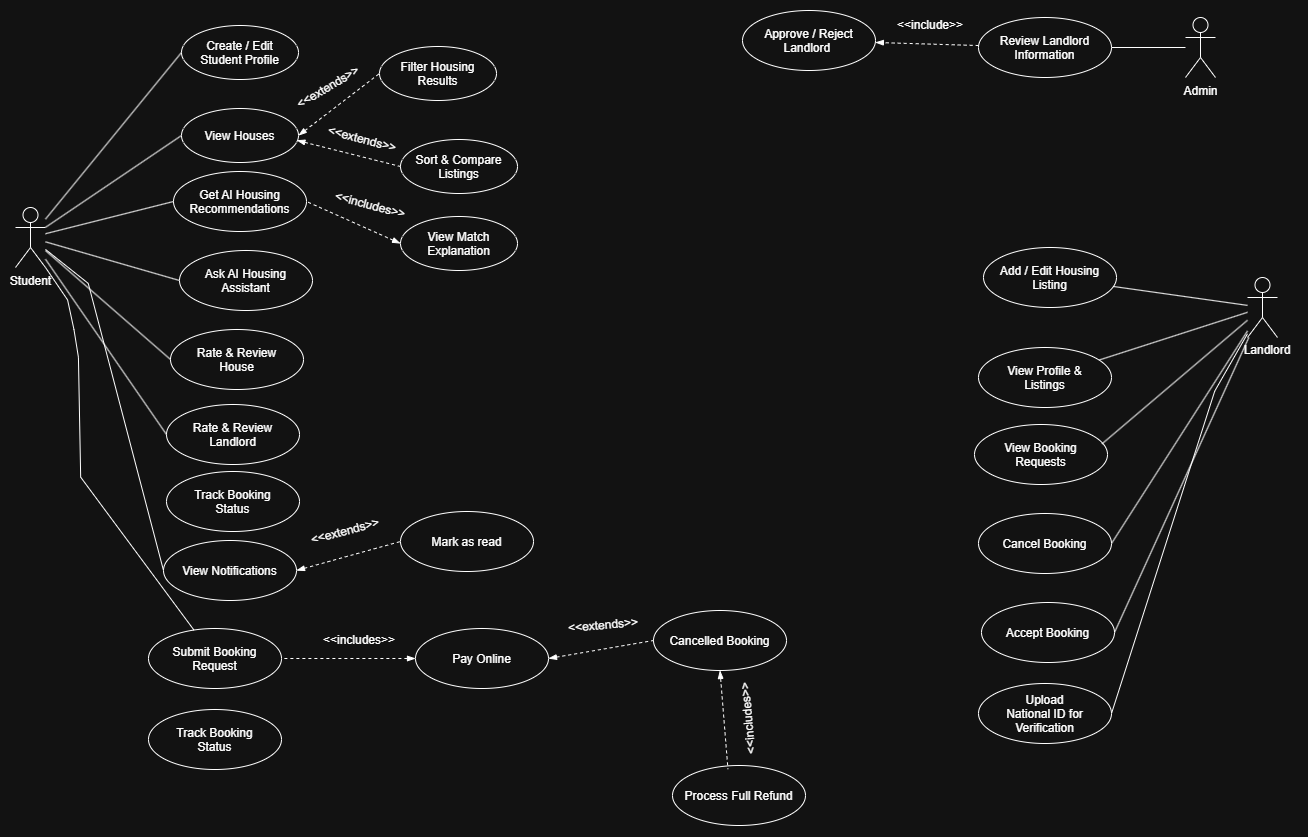

The diagram above was exported from draw.io. Its source (the exported page's mxGraphModel, read from the mxfile embedded in the PNG):
<mxGraphModel dx="1948" dy="919" grid="0" gridSize="10" guides="1" tooltips="1" connect="1" arrows="1" fold="1" page="0" pageScale="1" pageWidth="850" pageHeight="1100" math="0" shadow="0">
  <root>
    <mxCell id="0" />
    <mxCell id="1" parent="0" />
    <mxCell id="gvDzgDU3dtatEn__pjne-15" edge="1" parent="1" source="eUiwfjsxxR0hZpxq2F5Y-1" style="rounded=0;orthogonalLoop=1;jettySize=auto;html=1;entryX=0;entryY=0.5;entryDx=0;entryDy=0;defaultLabelBackgroundColor=page;endArrow=none;endFill=0;" target="gvDzgDU3dtatEn__pjne-11">
      <mxGeometry relative="1" x="-0.0007" as="geometry">
        <Array as="points">
          <mxPoint x="402.75" y="496.9" />
        </Array>
      </mxGeometry>
    </mxCell>
    <mxCell id="gvDzgDU3dtatEn__pjne-19" edge="1" parent="1" source="eUiwfjsxxR0hZpxq2F5Y-1" style="edgeStyle=none;shape=connector;rounded=0;orthogonalLoop=1;jettySize=auto;html=1;entryX=0;entryY=0.5;entryDx=0;entryDy=0;strokeColor=default;align=center;verticalAlign=middle;fontFamily=Helvetica;fontSize=11;fontColor=default;labelBackgroundColor=default;defaultLabelBackgroundColor=page;endArrow=none;endFill=0;" target="gvDzgDU3dtatEn__pjne-16">
      <mxGeometry relative="1" as="geometry" />
    </mxCell>
    <mxCell id="gvDzgDU3dtatEn__pjne-28" edge="1" parent="1" source="eUiwfjsxxR0hZpxq2F5Y-1" style="edgeStyle=none;shape=connector;rounded=0;orthogonalLoop=1;jettySize=auto;html=1;entryX=0;entryY=0.5;entryDx=0;entryDy=0;strokeColor=default;align=center;verticalAlign=middle;fontFamily=Helvetica;fontSize=11;fontColor=default;labelBackgroundColor=default;defaultLabelBackgroundColor=page;endArrow=none;endFill=0;" target="gvDzgDU3dtatEn__pjne-27">
      <mxGeometry relative="1" as="geometry" />
    </mxCell>
    <mxCell id="eUiwfjsxxR0hZpxq2F5Y-1" parent="1" style="shape=umlActor;verticalLabelPosition=bottom;verticalAlign=top;html=1;outlineConnect=0;" value="Student" vertex="1">
      <mxGeometry height="60" width="30" x="330" y="421" as="geometry" />
    </mxCell>
    <mxCell id="gvDzgDU3dtatEn__pjne-2" parent="1" style="ellipse;whiteSpace=wrap;html=1;shapeInside=1;" value="Create / Edit Student Profile" vertex="1">
      <mxGeometry height="54" width="117" x="496" y="239" as="geometry" />
    </mxCell>
    <mxCell id="gvDzgDU3dtatEn__pjne-3" parent="1" style="ellipse;whiteSpace=wrap;html=1;shapeInside=1;" value="Get AI Housing Recommendations" vertex="1">
      <mxGeometry height="60" width="133" x="488" y="385" as="geometry" />
    </mxCell>
    <mxCell id="gvDzgDU3dtatEn__pjne-4" parent="1" style="ellipse;whiteSpace=wrap;html=1;shapeInside=1;" value="Rate &amp;amp; Review House" vertex="1">
      <mxGeometry height="60" width="133" x="485" y="543" as="geometry" />
    </mxCell>
    <mxCell id="gvDzgDU3dtatEn__pjne-5" parent="1" style="ellipse;whiteSpace=wrap;html=1;shapeInside=1;" value="Rate &amp;amp; Review Landlord" vertex="1">
      <mxGeometry height="60" width="133" x="481" y="618" as="geometry" />
    </mxCell>
    <mxCell id="gvDzgDU3dtatEn__pjne-6" edge="1" parent="1" source="eUiwfjsxxR0hZpxq2F5Y-1" style="endArrow=none;html=1;rounded=0;defaultLabelBackgroundColor=page;entryX=0;entryY=0.5;entryDx=0;entryDy=0;" target="gvDzgDU3dtatEn__pjne-2" value="">
      <mxGeometry height="50" relative="1" width="50" as="geometry">
        <mxPoint x="419" y="496" as="sourcePoint" />
        <mxPoint x="469" y="446" as="targetPoint" />
      </mxGeometry>
    </mxCell>
    <mxCell id="gvDzgDU3dtatEn__pjne-7" edge="1" parent="1" source="eUiwfjsxxR0hZpxq2F5Y-1" style="endArrow=none;html=1;rounded=0;defaultLabelBackgroundColor=page;entryX=0;entryY=0.5;entryDx=0;entryDy=0;" target="gvDzgDU3dtatEn__pjne-3" value="">
      <mxGeometry height="50" relative="1" width="50" as="geometry">
        <mxPoint x="519" y="503" as="sourcePoint" />
        <mxPoint x="639" y="429" as="targetPoint" />
      </mxGeometry>
    </mxCell>
    <mxCell id="gvDzgDU3dtatEn__pjne-8" edge="1" parent="1" source="eUiwfjsxxR0hZpxq2F5Y-1" style="endArrow=none;html=1;rounded=0;defaultLabelBackgroundColor=page;entryX=0;entryY=0.5;entryDx=0;entryDy=0;" target="gvDzgDU3dtatEn__pjne-4" value="">
      <mxGeometry height="50" relative="1" width="50" as="geometry">
        <mxPoint x="467" y="527" as="sourcePoint" />
        <mxPoint x="587" y="453" as="targetPoint" />
      </mxGeometry>
    </mxCell>
    <mxCell id="gvDzgDU3dtatEn__pjne-9" edge="1" parent="1" source="eUiwfjsxxR0hZpxq2F5Y-1" style="endArrow=none;html=1;rounded=0;defaultLabelBackgroundColor=page;entryX=0;entryY=0.5;entryDx=0;entryDy=0;" target="gvDzgDU3dtatEn__pjne-5" value="">
      <mxGeometry height="50" relative="1" width="50" as="geometry">
        <mxPoint x="539" y="473" as="sourcePoint" />
        <mxPoint x="643" y="519" as="targetPoint" />
      </mxGeometry>
    </mxCell>
    <mxCell id="gvDzgDU3dtatEn__pjne-10" parent="1" style="ellipse;whiteSpace=wrap;html=1;shapeInside=1;" value="Track Booking Status" vertex="1">
      <mxGeometry height="60" width="133" x="481" y="685" as="geometry" />
    </mxCell>
    <mxCell id="gvDzgDU3dtatEn__pjne-11" parent="1" style="ellipse;whiteSpace=wrap;html=1;shapeInside=1;" value="View Notifications" vertex="1">
      <mxGeometry height="60" width="133" x="478" y="754" as="geometry" />
    </mxCell>
    <mxCell id="gvDzgDU3dtatEn__pjne-12" edge="1" parent="1" source="gvDzgDU3dtatEn__pjne-11" style="endArrow=none;dashed=1;html=1;rounded=0;defaultLabelBackgroundColor=page;exitX=1;exitY=0.5;exitDx=0;exitDy=0;entryX=0;entryY=0.5;entryDx=0;entryDy=0;startArrow=blockThin;startFill=1;" target="gvDzgDU3dtatEn__pjne-14" value="">
      <mxGeometry height="50" relative="1" width="50" as="geometry">
        <mxPoint x="595" y="618" as="sourcePoint" />
        <mxPoint x="807.83" y="685.33" as="targetPoint" />
      </mxGeometry>
    </mxCell>
    <mxCell id="gvDzgDU3dtatEn__pjne-13" parent="1" style="text;html=1;whiteSpace=wrap;strokeColor=none;fillColor=none;align=center;verticalAlign=middle;rounded=0;rotation=-15;" value="&amp;lt;&amp;lt;extends&amp;gt;&amp;gt;" vertex="1">
      <mxGeometry height="30" width="60" x="630" y="730" as="geometry" />
    </mxCell>
    <mxCell id="gvDzgDU3dtatEn__pjne-14" parent="1" style="ellipse;whiteSpace=wrap;html=1;shapeInside=1;" value="Mark as read" vertex="1">
      <mxGeometry height="60" width="133" x="715" y="725" as="geometry" />
    </mxCell>
    <mxCell id="gvDzgDU3dtatEn__pjne-16" parent="1" style="ellipse;whiteSpace=wrap;html=1;shapeInside=1;" value="View Houses" vertex="1">
      <mxGeometry height="54" width="117" x="496" y="322" as="geometry" />
    </mxCell>
    <mxCell id="gvDzgDU3dtatEn__pjne-17" parent="1" style="ellipse;whiteSpace=wrap;html=1;shapeInside=1;" value="Filter Housing Results" vertex="1">
      <mxGeometry height="54" width="117" x="694" y="260" as="geometry" />
    </mxCell>
    <mxCell id="gvDzgDU3dtatEn__pjne-18" parent="1" style="ellipse;whiteSpace=wrap;html=1;shapeInside=1;" value="Sort &amp;amp; Compare Listings" vertex="1">
      <mxGeometry height="54" width="117" x="715" y="353" as="geometry" />
    </mxCell>
    <mxCell id="gvDzgDU3dtatEn__pjne-20" edge="1" parent="1" source="gvDzgDU3dtatEn__pjne-16" style="endArrow=none;dashed=1;html=1;rounded=0;defaultLabelBackgroundColor=page;exitX=1;exitY=0.5;exitDx=0;exitDy=0;entryX=0;entryY=0.5;entryDx=0;entryDy=0;startArrow=blockThin;startFill=1;" target="gvDzgDU3dtatEn__pjne-17" value="">
      <mxGeometry height="50" relative="1" width="50" as="geometry">
        <mxPoint x="830" y="482" as="sourcePoint" />
        <mxPoint x="1016" y="476" as="targetPoint" />
      </mxGeometry>
    </mxCell>
    <mxCell id="gvDzgDU3dtatEn__pjne-21" edge="1" parent="1" source="gvDzgDU3dtatEn__pjne-16" style="endArrow=none;dashed=1;html=1;rounded=0;defaultLabelBackgroundColor=page;exitX=0.986;exitY=0.59;exitDx=0;exitDy=0;entryX=0;entryY=0.5;entryDx=0;entryDy=0;startArrow=blockThin;startFill=1;exitPerimeter=0;" target="gvDzgDU3dtatEn__pjne-18" value="">
      <mxGeometry height="50" relative="1" width="50" as="geometry">
        <mxPoint x="709" y="417" as="sourcePoint" />
        <mxPoint x="762" y="382" as="targetPoint" />
      </mxGeometry>
    </mxCell>
    <mxCell id="gvDzgDU3dtatEn__pjne-22" parent="1" style="text;html=1;whiteSpace=wrap;strokeColor=none;fillColor=none;align=center;verticalAlign=middle;rounded=0;rotation=-31;" value="&amp;lt;&amp;lt;extends&amp;gt;&amp;gt;" vertex="1">
      <mxGeometry height="30" width="60" x="613" y="286" as="geometry" />
    </mxCell>
    <mxCell id="gvDzgDU3dtatEn__pjne-23" parent="1" style="text;html=1;whiteSpace=wrap;strokeColor=none;fillColor=none;align=center;verticalAlign=middle;rounded=0;rotation=15;" value="&amp;lt;&amp;lt;extends&amp;gt;&amp;gt;" vertex="1">
      <mxGeometry height="30" width="60" x="647.0005901447141" y="337.99865175783333" as="geometry" />
    </mxCell>
    <mxCell id="gvDzgDU3dtatEn__pjne-24" parent="1" style="ellipse;whiteSpace=wrap;html=1;shapeInside=1;" value="View Match Explanation" vertex="1">
      <mxGeometry height="54" width="117" x="715" y="430" as="geometry" />
    </mxCell>
    <mxCell id="gvDzgDU3dtatEn__pjne-25" edge="1" parent="1" source="gvDzgDU3dtatEn__pjne-24" style="endArrow=none;dashed=1;html=1;rounded=0;defaultLabelBackgroundColor=page;exitX=0;exitY=0.5;exitDx=0;exitDy=0;entryX=1;entryY=0.5;entryDx=0;entryDy=0;startArrow=blockThin;startFill=1;" target="gvDzgDU3dtatEn__pjne-3" value="">
      <mxGeometry height="50" relative="1" width="50" as="geometry">
        <mxPoint x="774" y="462" as="sourcePoint" />
        <mxPoint x="878" y="488" as="targetPoint" />
      </mxGeometry>
    </mxCell>
    <mxCell id="gvDzgDU3dtatEn__pjne-26" parent="1" style="text;html=1;whiteSpace=wrap;strokeColor=none;fillColor=none;align=center;verticalAlign=middle;rounded=0;rotation=15;" value="&amp;lt;&amp;lt;includes&amp;gt;&amp;gt;" vertex="1">
      <mxGeometry height="30" width="60" x="655.0000604652098" y="404.0034587474116" as="geometry" />
    </mxCell>
    <mxCell id="gvDzgDU3dtatEn__pjne-27" parent="1" style="ellipse;whiteSpace=wrap;html=1;shapeInside=1;" value="Ask AI Housing Assistant" vertex="1">
      <mxGeometry height="60" width="133" x="494" y="464" as="geometry" />
    </mxCell>
    <mxCell id="gvDzgDU3dtatEn__pjne-29" parent="1" style="ellipse;whiteSpace=wrap;html=1;shapeInside=1;" value="Submit Booking Request" vertex="1">
      <mxGeometry height="60" width="133" x="463" y="842" as="geometry" />
    </mxCell>
    <mxCell id="gvDzgDU3dtatEn__pjne-30" parent="1" style="ellipse;whiteSpace=wrap;html=1;shapeInside=1;" value="Cancelled Booking" vertex="1">
      <mxGeometry height="60" width="133" x="968" y="824" as="geometry" />
    </mxCell>
    <mxCell id="gvDzgDU3dtatEn__pjne-31" edge="1" parent="1" source="gvDzgDU3dtatEn__pjne-36" style="endArrow=none;dashed=1;html=1;rounded=0;defaultLabelBackgroundColor=page;entryX=0;entryY=0.5;entryDx=0;entryDy=0;startArrow=blockThin;startFill=1;exitX=1;exitY=0.5;exitDx=0;exitDy=0;" target="gvDzgDU3dtatEn__pjne-30" value="">
      <mxGeometry height="50" relative="1" width="50" as="geometry">
        <mxPoint x="870.35" y="864.53" as="sourcePoint" />
        <mxPoint x="967" y="876" as="targetPoint" />
      </mxGeometry>
    </mxCell>
    <mxCell id="gvDzgDU3dtatEn__pjne-32" parent="1" style="text;html=1;whiteSpace=wrap;strokeColor=none;fillColor=none;align=center;verticalAlign=middle;rounded=0;rotation=-5;" value="&amp;lt;&amp;lt;extends&amp;gt;&amp;gt;" vertex="1">
      <mxGeometry height="30" width="60" x="888.0000604652098" y="824.0034587474116" as="geometry" />
    </mxCell>
    <mxCell id="gvDzgDU3dtatEn__pjne-33" parent="1" style="ellipse;whiteSpace=wrap;html=1;shapeInside=1;" value="Track Booking Status" vertex="1">
      <mxGeometry height="60" width="133" x="463" y="923" as="geometry" />
    </mxCell>
    <mxCell id="gvDzgDU3dtatEn__pjne-35" edge="1" parent="1" source="gvDzgDU3dtatEn__pjne-29" style="edgeStyle=none;shape=connector;rounded=0;orthogonalLoop=1;jettySize=auto;html=1;entryX=1;entryY=1;entryDx=0;entryDy=0;entryPerimeter=0;strokeColor=default;align=center;verticalAlign=middle;fontFamily=Helvetica;fontSize=11;fontColor=default;labelBackgroundColor=default;defaultLabelBackgroundColor=page;endArrow=none;endFill=0;" target="eUiwfjsxxR0hZpxq2F5Y-1">
      <mxGeometry relative="1" x="0.035" as="geometry">
        <Array as="points">
          <mxPoint x="395.17" y="690.67" />
          <mxPoint x="392.92" y="570.76" />
          <mxPoint x="388.44" y="542.92" />
          <mxPoint x="382.1" y="513.46" />
        </Array>
      </mxGeometry>
    </mxCell>
    <mxCell id="gvDzgDU3dtatEn__pjne-37" edge="1" parent="1" source="gvDzgDU3dtatEn__pjne-36" style="edgeStyle=none;shape=connector;rounded=0;orthogonalLoop=1;jettySize=auto;html=1;entryX=1;entryY=0.5;entryDx=0;entryDy=0;strokeColor=default;align=center;verticalAlign=middle;fontFamily=Helvetica;fontSize=11;fontColor=default;labelBackgroundColor=default;defaultLabelBackgroundColor=page;endArrow=none;endFill=0;dashed=1;startArrow=blockThin;startFill=1;" target="gvDzgDU3dtatEn__pjne-29">
      <mxGeometry relative="1" as="geometry" />
    </mxCell>
    <mxCell id="gvDzgDU3dtatEn__pjne-36" parent="1" style="ellipse;whiteSpace=wrap;html=1;shapeInside=1;" value="Pay Online" vertex="1">
      <mxGeometry height="60" width="133" x="730" y="842" as="geometry" />
    </mxCell>
    <mxCell id="gvDzgDU3dtatEn__pjne-39" parent="1" style="text;html=1;whiteSpace=wrap;strokeColor=none;fillColor=none;align=center;verticalAlign=middle;rounded=0;rotation=0;" value="&amp;lt;&amp;lt;includes&amp;gt;&amp;gt;" vertex="1">
      <mxGeometry height="30" width="60" x="644.0000604652098" y="839.0034587474116" as="geometry" />
    </mxCell>
    <mxCell id="gvDzgDU3dtatEn__pjne-40" parent="1" style="ellipse;whiteSpace=wrap;html=1;shapeInside=1;" value="Process Full Refund" vertex="1">
      <mxGeometry height="60" width="133" x="987" y="979" as="geometry" />
    </mxCell>
    <mxCell id="gvDzgDU3dtatEn__pjne-41" parent="1" style="text;html=1;whiteSpace=wrap;strokeColor=none;fillColor=none;align=center;verticalAlign=middle;rounded=0;rotation=-95;" value="&amp;lt;&amp;lt;includes&amp;gt;&amp;gt;" vertex="1">
      <mxGeometry height="30" width="60" x="1033.0031770839673" y="916.997592753806" as="geometry" />
    </mxCell>
    <mxCell id="gvDzgDU3dtatEn__pjne-42" edge="1" parent="1" source="gvDzgDU3dtatEn__pjne-30" style="endArrow=none;dashed=1;html=1;rounded=0;defaultLabelBackgroundColor=page;entryX=0.417;entryY=0.061;entryDx=0;entryDy=0;startArrow=blockThin;startFill=1;exitX=0.5;exitY=1;exitDx=0;exitDy=0;entryPerimeter=0;" target="gvDzgDU3dtatEn__pjne-40" value="">
      <mxGeometry height="50" relative="1" width="50" as="geometry">
        <mxPoint x="1098" y="931" as="sourcePoint" />
        <mxPoint x="1203" y="913" as="targetPoint" />
      </mxGeometry>
    </mxCell>
    <mxCell id="gvDzgDU3dtatEn__pjne-48" edge="1" parent="1" source="gvDzgDU3dtatEn__pjne-43" style="edgeStyle=none;shape=connector;rounded=0;orthogonalLoop=1;jettySize=auto;html=1;strokeColor=default;align=center;verticalAlign=middle;fontFamily=Helvetica;fontSize=11;fontColor=default;labelBackgroundColor=default;defaultLabelBackgroundColor=page;endArrow=none;endFill=0;" target="gvDzgDU3dtatEn__pjne-44">
      <mxGeometry relative="1" as="geometry" />
    </mxCell>
    <mxCell id="gvDzgDU3dtatEn__pjne-49" edge="1" parent="1" source="gvDzgDU3dtatEn__pjne-43" style="edgeStyle=none;shape=connector;rounded=0;orthogonalLoop=1;jettySize=auto;html=1;strokeColor=default;align=center;verticalAlign=middle;fontFamily=Helvetica;fontSize=11;fontColor=default;labelBackgroundColor=default;defaultLabelBackgroundColor=page;endArrow=none;endFill=0;" target="gvDzgDU3dtatEn__pjne-45">
      <mxGeometry relative="1" as="geometry" />
    </mxCell>
    <mxCell id="gvDzgDU3dtatEn__pjne-51" edge="1" parent="1" source="gvDzgDU3dtatEn__pjne-43" style="edgeStyle=none;shape=connector;rounded=0;orthogonalLoop=1;jettySize=auto;html=1;entryX=1;entryY=0.5;entryDx=0;entryDy=0;strokeColor=default;align=center;verticalAlign=middle;fontFamily=Helvetica;fontSize=11;fontColor=default;labelBackgroundColor=default;defaultLabelBackgroundColor=page;endArrow=none;endFill=0;" target="gvDzgDU3dtatEn__pjne-47">
      <mxGeometry relative="1" as="geometry" />
    </mxCell>
    <mxCell id="gvDzgDU3dtatEn__pjne-58" edge="1" parent="1" source="gvDzgDU3dtatEn__pjne-43" style="edgeStyle=none;shape=connector;rounded=0;orthogonalLoop=1;jettySize=auto;html=1;entryX=1;entryY=0.5;entryDx=0;entryDy=0;strokeColor=default;align=center;verticalAlign=middle;fontFamily=Helvetica;fontSize=11;fontColor=default;labelBackgroundColor=default;defaultLabelBackgroundColor=page;endArrow=none;endFill=0;" target="gvDzgDU3dtatEn__pjne-57">
      <mxGeometry relative="1" as="geometry">
        <Array as="points">
          <mxPoint x="1529.22" y="604.64" />
        </Array>
      </mxGeometry>
    </mxCell>
    <mxCell id="gvDzgDU3dtatEn__pjne-59" edge="1" parent="1" source="gvDzgDU3dtatEn__pjne-43" style="edgeStyle=none;shape=connector;rounded=0;orthogonalLoop=1;jettySize=auto;html=1;entryX=1;entryY=0.5;entryDx=0;entryDy=0;strokeColor=default;align=center;verticalAlign=middle;fontFamily=Helvetica;fontSize=11;fontColor=default;labelBackgroundColor=default;defaultLabelBackgroundColor=page;endArrow=none;endFill=0;" target="gvDzgDU3dtatEn__pjne-54">
      <mxGeometry relative="1" as="geometry" />
    </mxCell>
    <mxCell id="gvDzgDU3dtatEn__pjne-43" parent="1" style="shape=umlActor;verticalLabelPosition=bottom;verticalAlign=top;html=1;outlineConnect=0;" value=" " vertex="1">
      <mxGeometry height="60" width="30" x="1562" y="491" as="geometry" />
    </mxCell>
    <mxCell id="gvDzgDU3dtatEn__pjne-44" parent="1" style="ellipse;whiteSpace=wrap;html=1;shapeInside=1;" value="Add / Edit Housing Listing" vertex="1">
      <mxGeometry height="60" width="133" x="1298" y="461" as="geometry" />
    </mxCell>
    <mxCell id="gvDzgDU3dtatEn__pjne-45" parent="1" style="ellipse;whiteSpace=wrap;html=1;shapeInside=1;" value="View Profile &amp;amp; Listings" vertex="1">
      <mxGeometry height="60" width="133" x="1293" y="561" as="geometry" />
    </mxCell>
    <mxCell id="gvDzgDU3dtatEn__pjne-46" parent="1" style="ellipse;whiteSpace=wrap;html=1;shapeInside=1;" value="View Booking Requests" vertex="1">
      <mxGeometry height="60" width="133" x="1289" y="638" as="geometry" />
    </mxCell>
    <mxCell id="gvDzgDU3dtatEn__pjne-47" parent="1" style="ellipse;whiteSpace=wrap;html=1;shapeInside=1;" value="Cancel Booking" vertex="1">
      <mxGeometry height="60" width="133" x="1293" y="727" as="geometry" />
    </mxCell>
    <mxCell id="gvDzgDU3dtatEn__pjne-50" edge="1" parent="1" source="gvDzgDU3dtatEn__pjne-43" style="edgeStyle=none;shape=connector;rounded=0;orthogonalLoop=1;jettySize=auto;html=1;entryX=0.958;entryY=0.324;entryDx=0;entryDy=0;entryPerimeter=0;strokeColor=default;align=center;verticalAlign=middle;fontFamily=Helvetica;fontSize=11;fontColor=default;labelBackgroundColor=default;defaultLabelBackgroundColor=page;endArrow=none;endFill=0;" target="gvDzgDU3dtatEn__pjne-46">
      <mxGeometry relative="1" as="geometry" />
    </mxCell>
    <mxCell id="gvDzgDU3dtatEn__pjne-53" parent="1" style="text;html=1;whiteSpace=wrap;strokeColor=none;fillColor=none;align=center;verticalAlign=middle;rounded=0;" value="Landlord" vertex="1">
      <mxGeometry height="30" width="60" x="1552" y="549" as="geometry" />
    </mxCell>
    <mxCell id="gvDzgDU3dtatEn__pjne-54" parent="1" style="ellipse;whiteSpace=wrap;html=1;shapeInside=1;" value="Accept Booking" vertex="1">
      <mxGeometry height="60" width="133" x="1296" y="816" as="geometry" />
    </mxCell>
    <mxCell id="gvDzgDU3dtatEn__pjne-57" parent="1" style="ellipse;whiteSpace=wrap;html=1;shapeInside=1;" value="Upload National ID for Verification" vertex="1">
      <mxGeometry height="60" width="133" x="1293" y="897" as="geometry" />
    </mxCell>
    <mxCell id="gvDzgDU3dtatEn__pjne-68" edge="1" parent="1" source="gvDzgDU3dtatEn__pjne-61" style="edgeStyle=none;shape=connector;rounded=0;orthogonalLoop=1;jettySize=auto;html=1;entryX=1;entryY=0.5;entryDx=0;entryDy=0;strokeColor=default;align=center;verticalAlign=middle;fontFamily=Helvetica;fontSize=11;fontColor=default;labelBackgroundColor=default;defaultLabelBackgroundColor=page;endArrow=none;endFill=0;" target="gvDzgDU3dtatEn__pjne-64">
      <mxGeometry relative="1" as="geometry" />
    </mxCell>
    <mxCell id="gvDzgDU3dtatEn__pjne-61" parent="1" style="shape=umlActor;verticalLabelPosition=bottom;verticalAlign=top;html=1;outlineConnect=0;labelPerimeter=1;" value="Admin" vertex="1">
      <mxGeometry height="60" width="30" x="1500" y="231" as="geometry" />
    </mxCell>
    <mxCell id="gvDzgDU3dtatEn__pjne-66" edge="1" parent="1" source="gvDzgDU3dtatEn__pjne-64" style="edgeStyle=none;shape=connector;rounded=0;orthogonalLoop=1;jettySize=auto;html=1;strokeColor=default;align=center;verticalAlign=middle;fontFamily=Helvetica;fontSize=11;fontColor=default;labelBackgroundColor=default;defaultLabelBackgroundColor=page;endArrow=blockThin;endFill=1;dashed=1;startArrow=none;startFill=0;" target="gvDzgDU3dtatEn__pjne-65">
      <mxGeometry relative="1" as="geometry" />
    </mxCell>
    <mxCell id="gvDzgDU3dtatEn__pjne-64" parent="1" style="ellipse;whiteSpace=wrap;html=1;shapeInside=1;" value="Review Landlord Information" vertex="1">
      <mxGeometry height="60" width="133" x="1293" y="231" as="geometry" />
    </mxCell>
    <mxCell id="gvDzgDU3dtatEn__pjne-65" parent="1" style="ellipse;whiteSpace=wrap;html=1;shapeInside=1;" value="Approve / Reject Landlord&amp;nbsp;" vertex="1">
      <mxGeometry height="60" width="133" x="1057" y="224" as="geometry" />
    </mxCell>
    <mxCell id="gvDzgDU3dtatEn__pjne-67" parent="1" style="text;html=1;whiteSpace=wrap;strokeColor=none;fillColor=none;align=center;verticalAlign=middle;rounded=0;" value="&amp;lt;&amp;lt;include&amp;gt;&amp;gt;" vertex="1">
      <mxGeometry height="30" width="60" x="1215" y="224" as="geometry" />
    </mxCell>
  </root>
</mxGraphModel>